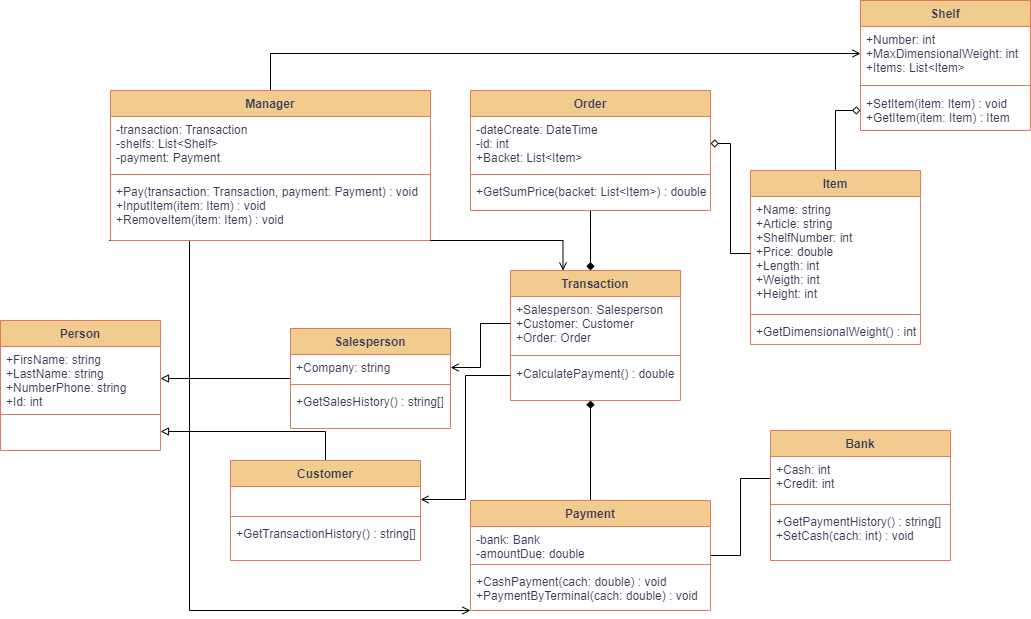

The diagram above was exported from draw.io. Its source (the exported page's mxGraphModel, read from the mxfile embedded in the PNG):
<mxGraphModel dx="1834" dy="1196" grid="1" gridSize="10" guides="1" tooltips="1" connect="1" arrows="1" fold="1" page="0" pageScale="1" pageWidth="827" pageHeight="1169" background="#ffffff" math="0" shadow="0">
  <root>
    <mxCell id="WIyWlLk6GJQsqaUBKTNV-0" />
    <mxCell id="WIyWlLk6GJQsqaUBKTNV-1" parent="WIyWlLk6GJQsqaUBKTNV-0" />
    <mxCell id="OO2OsKLP0RI2NPSD6q2Q-58" value="" style="edgeStyle=orthogonalEdgeStyle;rounded=0;orthogonalLoop=1;jettySize=auto;html=1;endArrow=block;endFill=0;" parent="WIyWlLk6GJQsqaUBKTNV-1" source="zkfFHV4jXpPFQw0GAbJ--6" target="OO2OsKLP0RI2NPSD6q2Q-53" edge="1">
      <mxGeometry relative="1" as="geometry" />
    </mxCell>
    <mxCell id="zkfFHV4jXpPFQw0GAbJ--6" value="Customer" style="swimlane;fontStyle=1;align=center;verticalAlign=top;childLayout=stackLayout;horizontal=1;startSize=26;horizontalStack=0;resizeParent=1;resizeLast=0;collapsible=1;marginBottom=0;rounded=0;shadow=0;strokeWidth=1;labelBackgroundColor=none;fillColor=#F2CC8F;strokeColor=#E07A5F;fontColor=#393C56;" parent="WIyWlLk6GJQsqaUBKTNV-1" vertex="1">
      <mxGeometry x="50" y="310" width="190" height="100" as="geometry">
        <mxRectangle x="130" y="380" width="160" height="26" as="alternateBounds" />
      </mxGeometry>
    </mxCell>
    <mxCell id="zkfFHV4jXpPFQw0GAbJ--7" value=" " style="text;align=left;verticalAlign=top;spacingLeft=4;spacingRight=4;overflow=hidden;rotatable=0;points=[[0,0.5],[1,0.5]];portConstraint=eastwest;labelBackgroundColor=none;fontColor=#393C56;" parent="zkfFHV4jXpPFQw0GAbJ--6" vertex="1">
      <mxGeometry y="26" width="190" height="26" as="geometry" />
    </mxCell>
    <mxCell id="zkfFHV4jXpPFQw0GAbJ--9" value="" style="line;html=1;strokeWidth=1;align=left;verticalAlign=middle;spacingTop=-1;spacingLeft=3;spacingRight=3;rotatable=0;labelPosition=right;points=[];portConstraint=eastwest;labelBackgroundColor=none;fillColor=#F2CC8F;strokeColor=#E07A5F;fontColor=#393C56;" parent="zkfFHV4jXpPFQw0GAbJ--6" vertex="1">
      <mxGeometry y="52" width="190" height="8" as="geometry" />
    </mxCell>
    <mxCell id="zkfFHV4jXpPFQw0GAbJ--10" value="+GetTransactionHistory() : string[]" style="text;align=left;verticalAlign=top;spacingLeft=4;spacingRight=4;overflow=hidden;rotatable=0;points=[[0,0.5],[1,0.5]];portConstraint=eastwest;fontStyle=0;labelBackgroundColor=none;fontColor=#393C56;" parent="zkfFHV4jXpPFQw0GAbJ--6" vertex="1">
      <mxGeometry y="60" width="190" height="26" as="geometry" />
    </mxCell>
    <mxCell id="c77vD-q9zK377_lZGxtH-3" value="" style="edgeStyle=orthogonalEdgeStyle;rounded=0;orthogonalLoop=1;jettySize=auto;html=1;endArrow=diamond;endFill=0;" parent="WIyWlLk6GJQsqaUBKTNV-1" source="zkfFHV4jXpPFQw0GAbJ--17" target="OO2OsKLP0RI2NPSD6q2Q-31" edge="1">
      <mxGeometry relative="1" as="geometry" />
    </mxCell>
    <mxCell id="zkfFHV4jXpPFQw0GAbJ--17" value="Item" style="swimlane;fontStyle=1;align=center;verticalAlign=top;childLayout=stackLayout;horizontal=1;startSize=26;horizontalStack=0;resizeParent=1;resizeLast=0;collapsible=1;marginBottom=0;rounded=0;shadow=0;strokeWidth=1;labelBackgroundColor=none;fillColor=#F2CC8F;strokeColor=#E07A5F;fontColor=#393C56;" parent="WIyWlLk6GJQsqaUBKTNV-1" vertex="1">
      <mxGeometry x="570" y="20" width="170" height="174" as="geometry">
        <mxRectangle x="550" y="140" width="160" height="26" as="alternateBounds" />
      </mxGeometry>
    </mxCell>
    <mxCell id="zkfFHV4jXpPFQw0GAbJ--18" value="+Name: string&#10;+Article: string&#10;+ShelfNumber: int&#10;+Price: double&#10;+Length: int&#10;+Weigth: int &#10;+Height: int" style="text;align=left;verticalAlign=top;spacingLeft=4;spacingRight=4;overflow=hidden;rotatable=0;points=[[0,0.5],[1,0.5]];portConstraint=eastwest;labelBackgroundColor=none;fontColor=#393C56;fontStyle=0" parent="zkfFHV4jXpPFQw0GAbJ--17" vertex="1">
      <mxGeometry y="26" width="170" height="114" as="geometry" />
    </mxCell>
    <mxCell id="zkfFHV4jXpPFQw0GAbJ--23" value="" style="line;html=1;strokeWidth=1;align=left;verticalAlign=middle;spacingTop=-1;spacingLeft=3;spacingRight=3;rotatable=0;labelPosition=right;points=[];portConstraint=eastwest;labelBackgroundColor=none;fillColor=#F2CC8F;strokeColor=#E07A5F;fontColor=#393C56;" parent="zkfFHV4jXpPFQw0GAbJ--17" vertex="1">
      <mxGeometry y="140" width="170" height="8" as="geometry" />
    </mxCell>
    <mxCell id="OO2OsKLP0RI2NPSD6q2Q-51" value="+GetDimensionalWeight() : int" style="text;align=left;verticalAlign=top;spacingLeft=4;spacingRight=4;overflow=hidden;rotatable=0;points=[[0,0.5],[1,0.5]];portConstraint=eastwest;labelBackgroundColor=none;fontColor=#393C56;" parent="zkfFHV4jXpPFQw0GAbJ--17" vertex="1">
      <mxGeometry y="148" width="170" height="26" as="geometry" />
    </mxCell>
    <mxCell id="OO2OsKLP0RI2NPSD6q2Q-59" value="" style="edgeStyle=orthogonalEdgeStyle;rounded=0;orthogonalLoop=1;jettySize=auto;html=1;endArrow=block;endFill=0;" parent="WIyWlLk6GJQsqaUBKTNV-1" source="OO2OsKLP0RI2NPSD6q2Q-1" target="OO2OsKLP0RI2NPSD6q2Q-6" edge="1">
      <mxGeometry relative="1" as="geometry" />
    </mxCell>
    <mxCell id="OO2OsKLP0RI2NPSD6q2Q-1" value="Salesperson" style="swimlane;fontStyle=1;align=center;verticalAlign=top;childLayout=stackLayout;horizontal=1;startSize=26;horizontalStack=0;resizeParent=1;resizeLast=0;collapsible=1;marginBottom=0;rounded=0;shadow=0;strokeWidth=1;labelBackgroundColor=none;fillColor=#F2CC8F;strokeColor=#E07A5F;fontColor=#393C56;" parent="WIyWlLk6GJQsqaUBKTNV-1" vertex="1">
      <mxGeometry x="110" y="178" width="160" height="100" as="geometry">
        <mxRectangle x="130" y="380" width="160" height="26" as="alternateBounds" />
      </mxGeometry>
    </mxCell>
    <mxCell id="OO2OsKLP0RI2NPSD6q2Q-2" value="+Company: string" style="text;align=left;verticalAlign=top;spacingLeft=4;spacingRight=4;overflow=hidden;rotatable=0;points=[[0,0.5],[1,0.5]];portConstraint=eastwest;labelBackgroundColor=none;fontColor=#393C56;" parent="OO2OsKLP0RI2NPSD6q2Q-1" vertex="1">
      <mxGeometry y="26" width="160" height="26" as="geometry" />
    </mxCell>
    <mxCell id="OO2OsKLP0RI2NPSD6q2Q-3" value="" style="line;html=1;strokeWidth=1;align=left;verticalAlign=middle;spacingTop=-1;spacingLeft=3;spacingRight=3;rotatable=0;labelPosition=right;points=[];portConstraint=eastwest;labelBackgroundColor=none;fillColor=#F2CC8F;strokeColor=#E07A5F;fontColor=#393C56;" parent="OO2OsKLP0RI2NPSD6q2Q-1" vertex="1">
      <mxGeometry y="52" width="160" height="8" as="geometry" />
    </mxCell>
    <mxCell id="OO2OsKLP0RI2NPSD6q2Q-4" value="+GetSalesHistory() : string[]" style="text;align=left;verticalAlign=top;spacingLeft=4;spacingRight=4;overflow=hidden;rotatable=0;points=[[0,0.5],[1,0.5]];portConstraint=eastwest;fontStyle=0;labelBackgroundColor=none;fontColor=#393C56;" parent="OO2OsKLP0RI2NPSD6q2Q-1" vertex="1">
      <mxGeometry y="60" width="160" height="26" as="geometry" />
    </mxCell>
    <mxCell id="OO2OsKLP0RI2NPSD6q2Q-5" value="Person" style="swimlane;fontStyle=1;align=center;verticalAlign=top;childLayout=stackLayout;horizontal=1;startSize=26;horizontalStack=0;resizeParent=1;resizeLast=0;collapsible=1;marginBottom=0;rounded=0;shadow=0;strokeWidth=1;labelBackgroundColor=none;fillColor=#F2CC8F;strokeColor=#E07A5F;fontColor=#393C56;" parent="WIyWlLk6GJQsqaUBKTNV-1" vertex="1">
      <mxGeometry x="-180" y="170" width="160" height="130" as="geometry">
        <mxRectangle x="130" y="380" width="160" height="26" as="alternateBounds" />
      </mxGeometry>
    </mxCell>
    <mxCell id="OO2OsKLP0RI2NPSD6q2Q-6" value="+FirsName: string&#10;+LastName: string&#10;+NumberPhone: string&#10;+Id: int" style="text;align=left;verticalAlign=top;spacingLeft=4;spacingRight=4;overflow=hidden;rotatable=0;points=[[0,0.5],[1,0.5]];portConstraint=eastwest;labelBackgroundColor=none;fontColor=#393C56;" parent="OO2OsKLP0RI2NPSD6q2Q-5" vertex="1">
      <mxGeometry y="26" width="160" height="64" as="geometry" />
    </mxCell>
    <mxCell id="OO2OsKLP0RI2NPSD6q2Q-7" value="" style="line;html=1;strokeWidth=1;align=left;verticalAlign=middle;spacingTop=-1;spacingLeft=3;spacingRight=3;rotatable=0;labelPosition=right;points=[];portConstraint=eastwest;labelBackgroundColor=none;fillColor=#F2CC8F;strokeColor=#E07A5F;fontColor=#393C56;" parent="OO2OsKLP0RI2NPSD6q2Q-5" vertex="1">
      <mxGeometry y="90" width="160" height="8" as="geometry" />
    </mxCell>
    <mxCell id="OO2OsKLP0RI2NPSD6q2Q-53" value=" " style="text;align=left;verticalAlign=top;spacingLeft=4;spacingRight=4;overflow=hidden;rotatable=0;points=[[0,0.5],[1,0.5]];portConstraint=eastwest;labelBackgroundColor=none;fontColor=#393C56;" parent="OO2OsKLP0RI2NPSD6q2Q-5" vertex="1">
      <mxGeometry y="98" width="160" height="26" as="geometry" />
    </mxCell>
    <mxCell id="OO2OsKLP0RI2NPSD6q2Q-80" value="" style="edgeStyle=orthogonalEdgeStyle;rounded=0;orthogonalLoop=1;jettySize=auto;html=1;endArrow=none;endFill=0;startArrow=diamond;startFill=1;" parent="WIyWlLk6GJQsqaUBKTNV-1" source="OO2OsKLP0RI2NPSD6q2Q-9" target="OO2OsKLP0RI2NPSD6q2Q-63" edge="1">
      <mxGeometry relative="1" as="geometry">
        <Array as="points">
          <mxPoint x="410" y="80" />
          <mxPoint x="410" y="80" />
        </Array>
      </mxGeometry>
    </mxCell>
    <mxCell id="OO2OsKLP0RI2NPSD6q2Q-9" value="Transaction" style="swimlane;fontStyle=1;align=center;verticalAlign=top;childLayout=stackLayout;horizontal=1;startSize=26;horizontalStack=0;resizeParent=1;resizeLast=0;collapsible=1;marginBottom=0;rounded=0;shadow=0;strokeWidth=1;labelBackgroundColor=none;fillColor=#F2CC8F;strokeColor=#E07A5F;fontColor=#393C56;" parent="WIyWlLk6GJQsqaUBKTNV-1" vertex="1">
      <mxGeometry x="330" y="120" width="170" height="130" as="geometry">
        <mxRectangle x="550" y="140" width="160" height="26" as="alternateBounds" />
      </mxGeometry>
    </mxCell>
    <mxCell id="OO2OsKLP0RI2NPSD6q2Q-10" value="+Salesperson: Salesperson&#10;+Customer: Customer&#10;+Order: Order" style="text;align=left;verticalAlign=top;spacingLeft=4;spacingRight=4;overflow=hidden;rotatable=0;points=[[0,0.5],[1,0.5]];portConstraint=eastwest;labelBackgroundColor=none;fontColor=#393C56;" parent="OO2OsKLP0RI2NPSD6q2Q-9" vertex="1">
      <mxGeometry y="26" width="170" height="54" as="geometry" />
    </mxCell>
    <mxCell id="OO2OsKLP0RI2NPSD6q2Q-11" value="" style="line;html=1;strokeWidth=1;align=left;verticalAlign=middle;spacingTop=-1;spacingLeft=3;spacingRight=3;rotatable=0;labelPosition=right;points=[];portConstraint=eastwest;labelBackgroundColor=none;fillColor=#F2CC8F;strokeColor=#E07A5F;fontColor=#393C56;" parent="OO2OsKLP0RI2NPSD6q2Q-9" vertex="1">
      <mxGeometry y="80" width="170" height="10" as="geometry" />
    </mxCell>
    <mxCell id="OO2OsKLP0RI2NPSD6q2Q-12" value="+CalculatePayment() : double" style="text;align=left;verticalAlign=top;spacingLeft=4;spacingRight=4;overflow=hidden;rotatable=0;points=[[0,0.5],[1,0.5]];portConstraint=eastwest;labelBackgroundColor=none;fontColor=#393C56;" parent="OO2OsKLP0RI2NPSD6q2Q-9" vertex="1">
      <mxGeometry y="90" width="170" height="30" as="geometry" />
    </mxCell>
    <mxCell id="OO2OsKLP0RI2NPSD6q2Q-27" value="Shelf" style="swimlane;fontStyle=1;align=center;verticalAlign=top;childLayout=stackLayout;horizontal=1;startSize=26;horizontalStack=0;resizeParent=1;resizeLast=0;collapsible=1;marginBottom=0;rounded=0;shadow=0;strokeWidth=1;labelBackgroundColor=none;fillColor=#F2CC8F;strokeColor=#E07A5F;fontColor=#393C56;" parent="WIyWlLk6GJQsqaUBKTNV-1" vertex="1">
      <mxGeometry x="680" y="-150" width="170" height="130" as="geometry">
        <mxRectangle x="550" y="140" width="160" height="26" as="alternateBounds" />
      </mxGeometry>
    </mxCell>
    <mxCell id="OO2OsKLP0RI2NPSD6q2Q-28" value="+Number: int&#10;+MaxDimensionalWeight: int&#10;+Items: List&lt;Item&gt;" style="text;align=left;verticalAlign=top;spacingLeft=4;spacingRight=4;overflow=hidden;rotatable=0;points=[[0,0.5],[1,0.5]];portConstraint=eastwest;labelBackgroundColor=none;fontColor=#393C56;" parent="OO2OsKLP0RI2NPSD6q2Q-27" vertex="1">
      <mxGeometry y="26" width="170" height="54" as="geometry" />
    </mxCell>
    <mxCell id="OO2OsKLP0RI2NPSD6q2Q-30" value="" style="line;html=1;strokeWidth=1;align=left;verticalAlign=middle;spacingTop=-1;spacingLeft=3;spacingRight=3;rotatable=0;labelPosition=right;points=[];portConstraint=eastwest;labelBackgroundColor=none;fillColor=#F2CC8F;strokeColor=#E07A5F;fontColor=#393C56;" parent="OO2OsKLP0RI2NPSD6q2Q-27" vertex="1">
      <mxGeometry y="80" width="170" height="10" as="geometry" />
    </mxCell>
    <mxCell id="OO2OsKLP0RI2NPSD6q2Q-31" value="+SetItem(item: Item) : void&#10;+GetItem(item: Item) : Item" style="text;align=left;verticalAlign=top;spacingLeft=4;spacingRight=4;overflow=hidden;rotatable=0;points=[[0,0.5],[1,0.5]];portConstraint=eastwest;labelBackgroundColor=none;fontColor=#393C56;" parent="OO2OsKLP0RI2NPSD6q2Q-27" vertex="1">
      <mxGeometry y="90" width="170" height="40" as="geometry" />
    </mxCell>
    <mxCell id="OO2OsKLP0RI2NPSD6q2Q-72" value="" style="edgeStyle=orthogonalEdgeStyle;rounded=0;orthogonalLoop=1;jettySize=auto;html=1;entryX=0;entryY=0.5;entryDx=0;entryDy=0;endArrow=none;endFill=0;" parent="WIyWlLk6GJQsqaUBKTNV-1" source="OO2OsKLP0RI2NPSD6q2Q-33" target="OO2OsKLP0RI2NPSD6q2Q-38" edge="1">
      <mxGeometry relative="1" as="geometry" />
    </mxCell>
    <mxCell id="c77vD-q9zK377_lZGxtH-1" style="edgeStyle=orthogonalEdgeStyle;rounded=0;orthogonalLoop=1;jettySize=auto;html=1;exitX=0.5;exitY=0;exitDx=0;exitDy=0;endArrow=diamond;endFill=1;" parent="WIyWlLk6GJQsqaUBKTNV-1" source="OO2OsKLP0RI2NPSD6q2Q-33" edge="1">
      <mxGeometry relative="1" as="geometry">
        <mxPoint x="410" y="250" as="targetPoint" />
      </mxGeometry>
    </mxCell>
    <mxCell id="Y0GTrmY34fGK7oKaR_pA-0" style="edgeStyle=orthogonalEdgeStyle;rounded=0;orthogonalLoop=1;jettySize=auto;html=1;exitX=0;exitY=1;exitDx=0;exitDy=0;entryX=-0.004;entryY=1;entryDx=0;entryDy=0;entryPerimeter=0;endArrow=none;endFill=0;startArrow=open;startFill=0;" edge="1" parent="WIyWlLk6GJQsqaUBKTNV-1" source="OO2OsKLP0RI2NPSD6q2Q-33" target="nog4wYS-6sK6cZp-hKX9-3">
      <mxGeometry relative="1" as="geometry">
        <Array as="points">
          <mxPoint x="9" y="460" />
        </Array>
      </mxGeometry>
    </mxCell>
    <mxCell id="OO2OsKLP0RI2NPSD6q2Q-33" value="Payment" style="swimlane;fontStyle=1;align=center;verticalAlign=top;childLayout=stackLayout;horizontal=1;startSize=26;horizontalStack=0;resizeParent=1;resizeLast=0;collapsible=1;marginBottom=0;rounded=0;shadow=0;strokeWidth=1;labelBackgroundColor=none;fillColor=#F2CC8F;strokeColor=#E07A5F;fontColor=#393C56;" parent="WIyWlLk6GJQsqaUBKTNV-1" vertex="1">
      <mxGeometry x="290" y="350" width="240" height="110" as="geometry">
        <mxRectangle x="130" y="380" width="160" height="26" as="alternateBounds" />
      </mxGeometry>
    </mxCell>
    <mxCell id="OO2OsKLP0RI2NPSD6q2Q-34" value="-bank: Bank&#10;-amountDue: double" style="text;align=left;verticalAlign=top;spacingLeft=4;spacingRight=4;overflow=hidden;rotatable=0;points=[[0,0.5],[1,0.5]];portConstraint=eastwest;labelBackgroundColor=none;fontColor=#393C56;" parent="OO2OsKLP0RI2NPSD6q2Q-33" vertex="1">
      <mxGeometry y="26" width="240" height="34" as="geometry" />
    </mxCell>
    <mxCell id="OO2OsKLP0RI2NPSD6q2Q-35" value="" style="line;html=1;strokeWidth=1;align=left;verticalAlign=middle;spacingTop=-1;spacingLeft=3;spacingRight=3;rotatable=0;labelPosition=right;points=[];portConstraint=eastwest;labelBackgroundColor=none;fillColor=#F2CC8F;strokeColor=#E07A5F;fontColor=#393C56;" parent="OO2OsKLP0RI2NPSD6q2Q-33" vertex="1">
      <mxGeometry y="60" width="240" height="8" as="geometry" />
    </mxCell>
    <mxCell id="OO2OsKLP0RI2NPSD6q2Q-36" value="+CashPayment(cach: double) : void&#10;+PaymentByTerminal(cach: double) : void" style="text;align=left;verticalAlign=top;spacingLeft=4;spacingRight=4;overflow=hidden;rotatable=0;points=[[0,0.5],[1,0.5]];portConstraint=eastwest;fontStyle=0;labelBackgroundColor=none;fontColor=#393C56;" parent="OO2OsKLP0RI2NPSD6q2Q-33" vertex="1">
      <mxGeometry y="68" width="240" height="40" as="geometry" />
    </mxCell>
    <mxCell id="OO2OsKLP0RI2NPSD6q2Q-37" value="Bank" style="swimlane;fontStyle=1;align=center;verticalAlign=top;childLayout=stackLayout;horizontal=1;startSize=26;horizontalStack=0;resizeParent=1;resizeLast=0;collapsible=1;marginBottom=0;rounded=0;shadow=0;strokeWidth=1;labelBackgroundColor=none;fillColor=#F2CC8F;strokeColor=#E07A5F;fontColor=#393C56;" parent="WIyWlLk6GJQsqaUBKTNV-1" vertex="1">
      <mxGeometry x="590" y="280" width="180" height="130" as="geometry">
        <mxRectangle x="550" y="140" width="160" height="26" as="alternateBounds" />
      </mxGeometry>
    </mxCell>
    <mxCell id="OO2OsKLP0RI2NPSD6q2Q-38" value="+Cash: int&#10;+Credit: int" style="text;align=left;verticalAlign=top;spacingLeft=4;spacingRight=4;overflow=hidden;rotatable=0;points=[[0,0.5],[1,0.5]];portConstraint=eastwest;labelBackgroundColor=none;fontColor=#393C56;" parent="OO2OsKLP0RI2NPSD6q2Q-37" vertex="1">
      <mxGeometry y="26" width="180" height="44" as="geometry" />
    </mxCell>
    <mxCell id="OO2OsKLP0RI2NPSD6q2Q-39" value="" style="line;html=1;strokeWidth=1;align=left;verticalAlign=middle;spacingTop=-1;spacingLeft=3;spacingRight=3;rotatable=0;labelPosition=right;points=[];portConstraint=eastwest;labelBackgroundColor=none;fillColor=#F2CC8F;strokeColor=#E07A5F;fontColor=#393C56;" parent="OO2OsKLP0RI2NPSD6q2Q-37" vertex="1">
      <mxGeometry y="70" width="180" height="8" as="geometry" />
    </mxCell>
    <mxCell id="OO2OsKLP0RI2NPSD6q2Q-40" value="+GetPaymentHistory() : string[]&#10;+SetCash(cach: int) : void" style="text;align=left;verticalAlign=top;spacingLeft=4;spacingRight=4;overflow=hidden;rotatable=0;points=[[0,0.5],[1,0.5]];portConstraint=eastwest;labelBackgroundColor=none;fontColor=#393C56;" parent="OO2OsKLP0RI2NPSD6q2Q-37" vertex="1">
      <mxGeometry y="78" width="180" height="52" as="geometry" />
    </mxCell>
    <mxCell id="OO2OsKLP0RI2NPSD6q2Q-60" value="Order" style="swimlane;fontStyle=1;align=center;verticalAlign=top;childLayout=stackLayout;horizontal=1;startSize=26;horizontalStack=0;resizeParent=1;resizeLast=0;collapsible=1;marginBottom=0;rounded=0;shadow=0;strokeWidth=1;labelBackgroundColor=none;fillColor=#F2CC8F;strokeColor=#E07A5F;fontColor=#393C56;" parent="WIyWlLk6GJQsqaUBKTNV-1" vertex="1">
      <mxGeometry x="290" y="-60" width="240" height="120" as="geometry">
        <mxRectangle x="550" y="140" width="160" height="26" as="alternateBounds" />
      </mxGeometry>
    </mxCell>
    <mxCell id="OO2OsKLP0RI2NPSD6q2Q-61" value="-dateCreate: DateTime&#10;-id: int&#10;+Backet: List&lt;Item&gt;" style="text;align=left;verticalAlign=top;spacingLeft=4;spacingRight=4;overflow=hidden;rotatable=0;points=[[0,0.5],[1,0.5]];portConstraint=eastwest;labelBackgroundColor=none;fontColor=#393C56;" parent="OO2OsKLP0RI2NPSD6q2Q-60" vertex="1">
      <mxGeometry y="26" width="240" height="54" as="geometry" />
    </mxCell>
    <mxCell id="OO2OsKLP0RI2NPSD6q2Q-62" value="" style="line;html=1;strokeWidth=1;align=left;verticalAlign=middle;spacingTop=-1;spacingLeft=3;spacingRight=3;rotatable=0;labelPosition=right;points=[];portConstraint=eastwest;labelBackgroundColor=none;fillColor=#F2CC8F;strokeColor=#E07A5F;fontColor=#393C56;" parent="OO2OsKLP0RI2NPSD6q2Q-60" vertex="1">
      <mxGeometry y="80" width="240" height="8" as="geometry" />
    </mxCell>
    <mxCell id="OO2OsKLP0RI2NPSD6q2Q-63" value="+GetSumPrice(backet: List&lt;Item&gt;) : double" style="text;align=left;verticalAlign=top;spacingLeft=4;spacingRight=4;overflow=hidden;rotatable=0;points=[[0,0.5],[1,0.5]];portConstraint=eastwest;labelBackgroundColor=none;fontColor=#393C56;" parent="OO2OsKLP0RI2NPSD6q2Q-60" vertex="1">
      <mxGeometry y="88" width="240" height="32" as="geometry" />
    </mxCell>
    <mxCell id="OO2OsKLP0RI2NPSD6q2Q-76" value="" style="edgeStyle=orthogonalEdgeStyle;rounded=0;orthogonalLoop=1;jettySize=auto;html=1;endArrow=diamond;endFill=0;" parent="WIyWlLk6GJQsqaUBKTNV-1" source="zkfFHV4jXpPFQw0GAbJ--18" target="OO2OsKLP0RI2NPSD6q2Q-61" edge="1">
      <mxGeometry relative="1" as="geometry" />
    </mxCell>
    <mxCell id="OO2OsKLP0RI2NPSD6q2Q-78" style="edgeStyle=orthogonalEdgeStyle;rounded=0;orthogonalLoop=1;jettySize=auto;html=1;exitX=0;exitY=0.5;exitDx=0;exitDy=0;entryX=1;entryY=0.5;entryDx=0;entryDy=0;endArrow=open;endFill=0;" parent="WIyWlLk6GJQsqaUBKTNV-1" source="OO2OsKLP0RI2NPSD6q2Q-12" target="zkfFHV4jXpPFQw0GAbJ--7" edge="1">
      <mxGeometry relative="1" as="geometry" />
    </mxCell>
    <mxCell id="OO2OsKLP0RI2NPSD6q2Q-79" style="edgeStyle=orthogonalEdgeStyle;rounded=0;orthogonalLoop=1;jettySize=auto;html=1;exitX=0;exitY=0.5;exitDx=0;exitDy=0;entryX=1;entryY=0.5;entryDx=0;entryDy=0;endArrow=open;endFill=0;" parent="WIyWlLk6GJQsqaUBKTNV-1" source="OO2OsKLP0RI2NPSD6q2Q-10" target="OO2OsKLP0RI2NPSD6q2Q-2" edge="1">
      <mxGeometry relative="1" as="geometry" />
    </mxCell>
    <mxCell id="nog4wYS-6sK6cZp-hKX9-7" style="edgeStyle=orthogonalEdgeStyle;rounded=0;orthogonalLoop=1;jettySize=auto;html=1;exitX=0.5;exitY=0;exitDx=0;exitDy=0;entryX=0;entryY=0.5;entryDx=0;entryDy=0;endArrow=open;endFill=0;" parent="WIyWlLk6GJQsqaUBKTNV-1" source="nog4wYS-6sK6cZp-hKX9-0" target="OO2OsKLP0RI2NPSD6q2Q-28" edge="1">
      <mxGeometry relative="1" as="geometry" />
    </mxCell>
    <mxCell id="nog4wYS-6sK6cZp-hKX9-0" value="Manager" style="swimlane;fontStyle=1;align=center;verticalAlign=top;childLayout=stackLayout;horizontal=1;startSize=26;horizontalStack=0;resizeParent=1;resizeLast=0;collapsible=1;marginBottom=0;rounded=0;shadow=0;strokeWidth=1;labelBackgroundColor=none;fillColor=#F2CC8F;strokeColor=#E07A5F;fontColor=#393C56;" parent="WIyWlLk6GJQsqaUBKTNV-1" vertex="1">
      <mxGeometry x="-70" y="-60" width="320" height="150" as="geometry">
        <mxRectangle x="550" y="140" width="160" height="26" as="alternateBounds" />
      </mxGeometry>
    </mxCell>
    <mxCell id="nog4wYS-6sK6cZp-hKX9-1" value="-transaction: Transaction&#10;-shelfs: List&lt;Shelf&gt;&#10;-payment: Payment" style="text;align=left;verticalAlign=top;spacingLeft=4;spacingRight=4;overflow=hidden;rotatable=0;points=[[0,0.5],[1,0.5]];portConstraint=eastwest;labelBackgroundColor=none;fontColor=#393C56;" parent="nog4wYS-6sK6cZp-hKX9-0" vertex="1">
      <mxGeometry y="26" width="320" height="54" as="geometry" />
    </mxCell>
    <mxCell id="nog4wYS-6sK6cZp-hKX9-2" value="" style="line;html=1;strokeWidth=1;align=left;verticalAlign=middle;spacingTop=-1;spacingLeft=3;spacingRight=3;rotatable=0;labelPosition=right;points=[];portConstraint=eastwest;labelBackgroundColor=none;fillColor=#F2CC8F;strokeColor=#E07A5F;fontColor=#393C56;" parent="nog4wYS-6sK6cZp-hKX9-0" vertex="1">
      <mxGeometry y="80" width="320" height="8" as="geometry" />
    </mxCell>
    <mxCell id="nog4wYS-6sK6cZp-hKX9-3" value="+Pay(transaction: Transaction, payment: Payment) : void&#10;+InputItem(item: Item) : void&#10;+RemoveItem(item: Item) : void" style="text;align=left;verticalAlign=top;spacingLeft=4;spacingRight=4;overflow=hidden;rotatable=0;points=[[0,0.5],[1,0.5]];portConstraint=eastwest;labelBackgroundColor=none;fontColor=#393C56;" parent="nog4wYS-6sK6cZp-hKX9-0" vertex="1">
      <mxGeometry y="88" width="320" height="62" as="geometry" />
    </mxCell>
    <mxCell id="Y0GTrmY34fGK7oKaR_pA-1" style="edgeStyle=orthogonalEdgeStyle;rounded=0;orthogonalLoop=1;jettySize=auto;html=1;entryX=0.25;entryY=0;entryDx=0;entryDy=0;endArrow=open;endFill=0;" edge="1" parent="WIyWlLk6GJQsqaUBKTNV-1">
      <mxGeometry relative="1" as="geometry">
        <mxPoint x="260" y="90" as="sourcePoint" />
        <mxPoint x="382.5" y="120" as="targetPoint" />
        <Array as="points">
          <mxPoint x="250" y="90" />
          <mxPoint x="383" y="90" />
        </Array>
      </mxGeometry>
    </mxCell>
  </root>
</mxGraphModel>